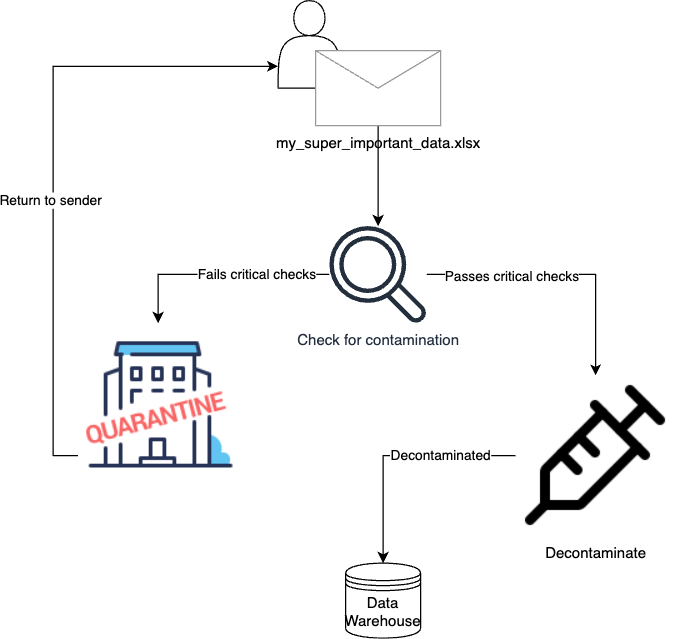

The diagram above was exported from draw.io. Its source (the exported page's mxGraphModel, read from the mxfile embedded in the PNG):
<mxGraphModel dx="956" dy="524" grid="1" gridSize="10" guides="1" tooltips="1" connect="1" arrows="1" fold="1" page="1" pageScale="1" pageWidth="827" pageHeight="1169" math="0" shadow="0">
  <root>
    <mxCell id="0" />
    <mxCell id="1" parent="0" />
    <mxCell id="CdWmefQQKg5zz198Oy5M-2" value="" style="shape=actor;whiteSpace=wrap;html=1;" vertex="1" parent="1">
      <mxGeometry x="330" y="170" width="50" height="70" as="geometry" />
    </mxCell>
    <mxCell id="CdWmefQQKg5zz198Oy5M-4" style="edgeStyle=orthogonalEdgeStyle;rounded=0;orthogonalLoop=1;jettySize=auto;html=1;" edge="1" parent="1" source="CdWmefQQKg5zz198Oy5M-1" target="CdWmefQQKg5zz198Oy5M-3">
      <mxGeometry relative="1" as="geometry">
        <mxPoint x="410" y="330" as="targetPoint" />
      </mxGeometry>
    </mxCell>
    <mxCell id="CdWmefQQKg5zz198Oy5M-1" value="my_super_important_data.xlsx" style="verticalLabelPosition=bottom;shadow=0;dashed=0;align=center;html=1;verticalAlign=top;strokeWidth=1;shape=mxgraph.mockup.misc.mail2;strokeColor=#999999;" vertex="1" parent="1">
      <mxGeometry x="360" y="210" width="100" height="60" as="geometry" />
    </mxCell>
    <mxCell id="CdWmefQQKg5zz198Oy5M-7" style="edgeStyle=orthogonalEdgeStyle;rounded=0;orthogonalLoop=1;jettySize=auto;html=1;" edge="1" parent="1" source="CdWmefQQKg5zz198Oy5M-3" target="CdWmefQQKg5zz198Oy5M-6">
      <mxGeometry relative="1" as="geometry" />
    </mxCell>
    <mxCell id="CdWmefQQKg5zz198Oy5M-8" value="Fails critical checks" style="edgeLabel;html=1;align=center;verticalAlign=middle;resizable=0;points=[];" vertex="1" connectable="0" parent="CdWmefQQKg5zz198Oy5M-7">
      <mxGeometry x="-0.3394" relative="1" as="geometry">
        <mxPoint as="offset" />
      </mxGeometry>
    </mxCell>
    <mxCell id="CdWmefQQKg5zz198Oy5M-12" style="edgeStyle=orthogonalEdgeStyle;rounded=0;orthogonalLoop=1;jettySize=auto;html=1;" edge="1" parent="1" source="CdWmefQQKg5zz198Oy5M-3" target="CdWmefQQKg5zz198Oy5M-14">
      <mxGeometry relative="1" as="geometry">
        <mxPoint x="584" y="470" as="targetPoint" />
      </mxGeometry>
    </mxCell>
    <mxCell id="CdWmefQQKg5zz198Oy5M-13" value="Passes critical checks" style="edgeLabel;html=1;align=center;verticalAlign=middle;resizable=0;points=[];" vertex="1" connectable="0" parent="CdWmefQQKg5zz198Oy5M-12">
      <mxGeometry x="-0.3704" y="-2" relative="1" as="geometry">
        <mxPoint as="offset" />
      </mxGeometry>
    </mxCell>
    <mxCell id="CdWmefQQKg5zz198Oy5M-3" value="Check for contamination" style="sketch=0;outlineConnect=0;fontColor=#232F3E;gradientColor=none;fillColor=#232F3D;strokeColor=none;dashed=0;verticalLabelPosition=bottom;verticalAlign=top;align=center;html=1;fontSize=12;fontStyle=0;aspect=fixed;pointerEvents=1;shape=mxgraph.aws4.magnifying_glass_2;" vertex="1" parent="1">
      <mxGeometry x="371" y="350" width="78" height="78" as="geometry" />
    </mxCell>
    <mxCell id="CdWmefQQKg5zz198Oy5M-9" style="edgeStyle=orthogonalEdgeStyle;rounded=0;orthogonalLoop=1;jettySize=auto;html=1;entryX=0;entryY=0.75;entryDx=0;entryDy=0;" edge="1" parent="1" source="CdWmefQQKg5zz198Oy5M-6" target="CdWmefQQKg5zz198Oy5M-2">
      <mxGeometry relative="1" as="geometry">
        <Array as="points">
          <mxPoint x="150" y="534" />
          <mxPoint x="150" y="223" />
        </Array>
      </mxGeometry>
    </mxCell>
    <mxCell id="CdWmefQQKg5zz198Oy5M-10" value="Return to sender" style="edgeLabel;html=1;align=center;verticalAlign=middle;resizable=0;points=[];" vertex="1" connectable="0" parent="CdWmefQQKg5zz198Oy5M-9">
      <mxGeometry x="-0.1241" y="2" relative="1" as="geometry">
        <mxPoint as="offset" />
      </mxGeometry>
    </mxCell>
    <mxCell id="CdWmefQQKg5zz198Oy5M-6" value="" style="shape=image;html=1;verticalAlign=top;verticalLabelPosition=bottom;labelBackgroundColor=#ffffff;imageAspect=0;aspect=fixed;image=https://cdn2.iconfinder.com/data/icons/coronavirus-innovicons-color/128/quarantine-coronavirus-staying-building-2-128.png" vertex="1" parent="1">
      <mxGeometry x="170" y="428" width="128" height="128" as="geometry" />
    </mxCell>
    <mxCell id="CdWmefQQKg5zz198Oy5M-16" style="edgeStyle=orthogonalEdgeStyle;rounded=0;orthogonalLoop=1;jettySize=auto;html=1;" edge="1" parent="1" source="CdWmefQQKg5zz198Oy5M-14" target="CdWmefQQKg5zz198Oy5M-15">
      <mxGeometry relative="1" as="geometry" />
    </mxCell>
    <mxCell id="CdWmefQQKg5zz198Oy5M-17" value="Decontaminated" style="edgeLabel;html=1;align=center;verticalAlign=middle;resizable=0;points=[];" vertex="1" connectable="0" parent="CdWmefQQKg5zz198Oy5M-16">
      <mxGeometry x="-0.5802" y="1" relative="1" as="geometry">
        <mxPoint x="-20" y="-1" as="offset" />
      </mxGeometry>
    </mxCell>
    <mxCell id="CdWmefQQKg5zz198Oy5M-14" value="Decontaminate" style="shape=image;html=1;verticalAlign=top;verticalLabelPosition=bottom;labelBackgroundColor=#ffffff;imageAspect=0;aspect=fixed;image=https://cdn0.iconfinder.com/data/icons/phosphor-regular-vol-4/256/syringe-128.png" vertex="1" parent="1">
      <mxGeometry x="520" y="470" width="128" height="128" as="geometry" />
    </mxCell>
    <mxCell id="CdWmefQQKg5zz198Oy5M-15" value="Data Warehouse" style="shape=datastore;whiteSpace=wrap;html=1;" vertex="1" parent="1">
      <mxGeometry x="384" y="620" width="60" height="60" as="geometry" />
    </mxCell>
  </root>
</mxGraphModel>